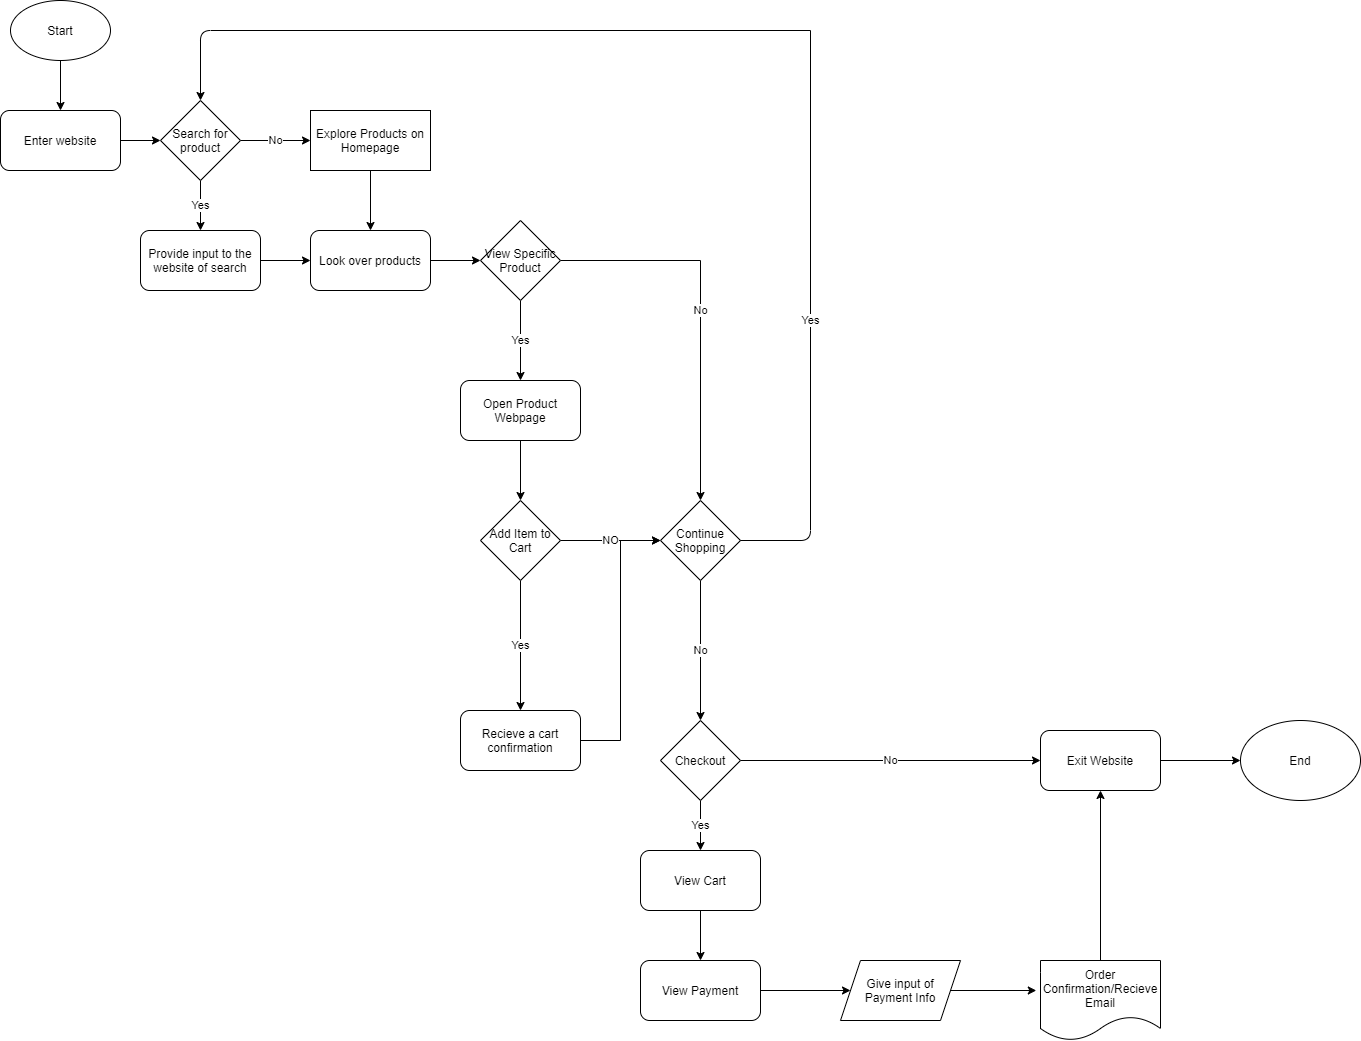

The diagram above was exported from draw.io. Its source (the exported page's mxGraphModel, read from the mxfile embedded in the PNG):
<mxGraphModel dx="1118" dy="525" grid="1" gridSize="10" guides="1" tooltips="1" connect="1" arrows="1" fold="1" page="1" pageScale="1" pageWidth="850" pageHeight="1100" math="0" shadow="0">
  <root>
    <mxCell id="0" />
    <mxCell id="1" parent="0" />
    <mxCell id="38" style="edgeStyle=orthogonalEdgeStyle;rounded=0;orthogonalLoop=1;jettySize=auto;html=1;" parent="1" source="3" target="4" edge="1">
      <mxGeometry relative="1" as="geometry" />
    </mxCell>
    <mxCell id="3" value="Start" style="ellipse;whiteSpace=wrap;html=1;" parent="1" vertex="1">
      <mxGeometry x="20" y="10" width="100" height="60" as="geometry" />
    </mxCell>
    <mxCell id="39" style="edgeStyle=orthogonalEdgeStyle;rounded=0;orthogonalLoop=1;jettySize=auto;html=1;" parent="1" source="4" target="5" edge="1">
      <mxGeometry relative="1" as="geometry" />
    </mxCell>
    <mxCell id="4" value="Enter website" style="rounded=1;whiteSpace=wrap;html=1;" parent="1" vertex="1">
      <mxGeometry x="10" y="120" width="120" height="60" as="geometry" />
    </mxCell>
    <mxCell id="11" value="No" style="edgeStyle=orthogonalEdgeStyle;rounded=0;orthogonalLoop=1;jettySize=auto;html=1;" parent="1" source="5" target="8" edge="1">
      <mxGeometry relative="1" as="geometry" />
    </mxCell>
    <mxCell id="14" value="Yes" style="edgeStyle=orthogonalEdgeStyle;rounded=0;orthogonalLoop=1;jettySize=auto;html=1;" parent="1" source="5" target="7" edge="1">
      <mxGeometry relative="1" as="geometry" />
    </mxCell>
    <mxCell id="5" value="Search for product" style="rhombus;whiteSpace=wrap;html=1;" parent="1" vertex="1">
      <mxGeometry x="170" y="110" width="80" height="80" as="geometry" />
    </mxCell>
    <mxCell id="19" value="" style="edgeStyle=orthogonalEdgeStyle;rounded=0;orthogonalLoop=1;jettySize=auto;html=1;" parent="1" source="6" target="15" edge="1">
      <mxGeometry relative="1" as="geometry" />
    </mxCell>
    <mxCell id="6" value="Look over products" style="rounded=1;whiteSpace=wrap;html=1;" parent="1" vertex="1">
      <mxGeometry x="320" y="240" width="120" height="60" as="geometry" />
    </mxCell>
    <mxCell id="13" value="" style="edgeStyle=orthogonalEdgeStyle;rounded=0;orthogonalLoop=1;jettySize=auto;html=1;" parent="1" source="7" target="6" edge="1">
      <mxGeometry relative="1" as="geometry" />
    </mxCell>
    <mxCell id="7" value="Provide input to the website of search" style="rounded=1;whiteSpace=wrap;html=1;" parent="1" vertex="1">
      <mxGeometry x="150" y="240" width="120" height="60" as="geometry" />
    </mxCell>
    <mxCell id="12" value="" style="edgeStyle=orthogonalEdgeStyle;rounded=0;orthogonalLoop=1;jettySize=auto;html=1;" parent="1" source="8" target="6" edge="1">
      <mxGeometry relative="1" as="geometry" />
    </mxCell>
    <mxCell id="8" value="Explore Products on Homepage" style="rounded=0;whiteSpace=wrap;html=1;" parent="1" vertex="1">
      <mxGeometry x="320" y="120" width="120" height="60" as="geometry" />
    </mxCell>
    <mxCell id="20" value="No" style="edgeStyle=orthogonalEdgeStyle;rounded=0;orthogonalLoop=1;jettySize=auto;html=1;" parent="1" source="15" target="17" edge="1">
      <mxGeometry relative="1" as="geometry" />
    </mxCell>
    <mxCell id="69" value="Yes" style="edgeStyle=orthogonalEdgeStyle;rounded=0;orthogonalLoop=1;jettySize=auto;html=1;entryX=0.5;entryY=0;entryDx=0;entryDy=0;" parent="1" source="15" target="57" edge="1">
      <mxGeometry relative="1" as="geometry" />
    </mxCell>
    <mxCell id="15" value="View Specific Product" style="rhombus;whiteSpace=wrap;html=1;" parent="1" vertex="1">
      <mxGeometry x="490" y="230" width="80" height="80" as="geometry" />
    </mxCell>
    <mxCell id="46" value="No" style="edgeStyle=orthogonalEdgeStyle;rounded=0;orthogonalLoop=1;jettySize=auto;html=1;exitX=0.5;exitY=1;exitDx=0;exitDy=0;" parent="1" source="17" target="47" edge="1">
      <mxGeometry relative="1" as="geometry">
        <mxPoint x="700" y="720" as="targetPoint" />
      </mxGeometry>
    </mxCell>
    <mxCell id="17" value="Continue Shopping" style="rhombus;whiteSpace=wrap;html=1;" parent="1" vertex="1">
      <mxGeometry x="670" y="510" width="80" height="80" as="geometry" />
    </mxCell>
    <mxCell id="33" value="Yes" style="edgeStyle=orthogonalEdgeStyle;rounded=0;orthogonalLoop=1;jettySize=auto;html=1;exitX=0.5;exitY=1;exitDx=0;exitDy=0;entryX=0.5;entryY=0;entryDx=0;entryDy=0;" parent="1" source="21" target="68" edge="1">
      <mxGeometry relative="1" as="geometry">
        <mxPoint x="520" y="700" as="targetPoint" />
      </mxGeometry>
    </mxCell>
    <mxCell id="36" value="NO" style="edgeStyle=orthogonalEdgeStyle;rounded=0;orthogonalLoop=1;jettySize=auto;html=1;entryX=0;entryY=0.5;entryDx=0;entryDy=0;" parent="1" source="21" target="17" edge="1">
      <mxGeometry relative="1" as="geometry" />
    </mxCell>
    <mxCell id="21" value="Add Item to Cart" style="rhombus;whiteSpace=wrap;html=1;" parent="1" vertex="1">
      <mxGeometry x="490" y="510" width="80" height="80" as="geometry" />
    </mxCell>
    <mxCell id="43" value="Yes" style="endArrow=none;html=1;exitX=1;exitY=0.5;exitDx=0;exitDy=0;" parent="1" source="17" edge="1">
      <mxGeometry width="50" height="50" relative="1" as="geometry">
        <mxPoint x="400" y="550" as="sourcePoint" />
        <mxPoint x="820" y="40" as="targetPoint" />
        <Array as="points">
          <mxPoint x="820" y="550" />
        </Array>
      </mxGeometry>
    </mxCell>
    <mxCell id="45" value="" style="endArrow=classic;html=1;entryX=0.5;entryY=0;entryDx=0;entryDy=0;" parent="1" target="5" edge="1">
      <mxGeometry width="50" height="50" relative="1" as="geometry">
        <mxPoint x="820" y="40" as="sourcePoint" />
        <mxPoint x="170" y="40" as="targetPoint" />
        <Array as="points">
          <mxPoint x="210" y="40" />
        </Array>
      </mxGeometry>
    </mxCell>
    <mxCell id="56" value="No" style="edgeStyle=orthogonalEdgeStyle;rounded=0;orthogonalLoop=1;jettySize=auto;html=1;entryX=0;entryY=0.5;entryDx=0;entryDy=0;" parent="1" source="47" target="53" edge="1">
      <mxGeometry relative="1" as="geometry" />
    </mxCell>
    <mxCell id="63" value="Yes" style="edgeStyle=orthogonalEdgeStyle;rounded=0;orthogonalLoop=1;jettySize=auto;html=1;" parent="1" source="47" target="59" edge="1">
      <mxGeometry relative="1" as="geometry" />
    </mxCell>
    <mxCell id="47" value="Checkout" style="rhombus;whiteSpace=wrap;html=1;" parent="1" vertex="1">
      <mxGeometry x="670" y="730" width="80" height="80" as="geometry" />
    </mxCell>
    <mxCell id="49" value="End" style="ellipse;whiteSpace=wrap;html=1;" parent="1" vertex="1">
      <mxGeometry x="1250" y="730" width="120" height="80" as="geometry" />
    </mxCell>
    <mxCell id="55" style="edgeStyle=orthogonalEdgeStyle;rounded=0;orthogonalLoop=1;jettySize=auto;html=1;entryX=0;entryY=0.5;entryDx=0;entryDy=0;" parent="1" source="53" target="49" edge="1">
      <mxGeometry relative="1" as="geometry" />
    </mxCell>
    <mxCell id="53" value="Exit Website" style="rounded=1;whiteSpace=wrap;html=1;" parent="1" vertex="1">
      <mxGeometry x="1050" y="740" width="120" height="60" as="geometry" />
    </mxCell>
    <mxCell id="70" style="edgeStyle=orthogonalEdgeStyle;rounded=0;orthogonalLoop=1;jettySize=auto;html=1;entryX=0.5;entryY=0;entryDx=0;entryDy=0;" parent="1" source="57" target="21" edge="1">
      <mxGeometry relative="1" as="geometry" />
    </mxCell>
    <mxCell id="57" value="Open Product Webpage" style="rounded=1;whiteSpace=wrap;html=1;" parent="1" vertex="1">
      <mxGeometry x="470" y="390" width="120" height="60" as="geometry" />
    </mxCell>
    <mxCell id="64" style="edgeStyle=orthogonalEdgeStyle;rounded=0;orthogonalLoop=1;jettySize=auto;html=1;" parent="1" source="59" target="60" edge="1">
      <mxGeometry relative="1" as="geometry" />
    </mxCell>
    <mxCell id="59" value="View Cart" style="rounded=1;whiteSpace=wrap;html=1;" parent="1" vertex="1">
      <mxGeometry x="650" y="860" width="120" height="60" as="geometry" />
    </mxCell>
    <mxCell id="77" style="edgeStyle=orthogonalEdgeStyle;rounded=0;orthogonalLoop=1;jettySize=auto;html=1;" parent="1" source="60" target="75" edge="1">
      <mxGeometry relative="1" as="geometry" />
    </mxCell>
    <mxCell id="60" value="View Payment" style="rounded=1;whiteSpace=wrap;html=1;" parent="1" vertex="1">
      <mxGeometry x="650" y="970" width="120" height="60" as="geometry" />
    </mxCell>
    <mxCell id="72" style="edgeStyle=orthogonalEdgeStyle;rounded=0;orthogonalLoop=1;jettySize=auto;html=1;entryX=0;entryY=0.5;entryDx=0;entryDy=0;" parent="1" source="68" target="17" edge="1">
      <mxGeometry relative="1" as="geometry" />
    </mxCell>
    <mxCell id="68" value="Recieve a cart confirmation" style="rounded=1;whiteSpace=wrap;html=1;" parent="1" vertex="1">
      <mxGeometry x="470" y="720" width="120" height="60" as="geometry" />
    </mxCell>
    <mxCell id="80" style="edgeStyle=orthogonalEdgeStyle;rounded=0;orthogonalLoop=1;jettySize=auto;html=1;entryX=-0.035;entryY=0.375;entryDx=0;entryDy=0;entryPerimeter=0;" parent="1" source="75" target="79" edge="1">
      <mxGeometry relative="1" as="geometry" />
    </mxCell>
    <mxCell id="75" value="Give input of Payment Info" style="shape=parallelogram;perimeter=parallelogramPerimeter;whiteSpace=wrap;html=1;fixedSize=1;" parent="1" vertex="1">
      <mxGeometry x="850" y="970" width="120" height="60" as="geometry" />
    </mxCell>
    <mxCell id="81" style="edgeStyle=orthogonalEdgeStyle;rounded=0;orthogonalLoop=1;jettySize=auto;html=1;entryX=0.5;entryY=1;entryDx=0;entryDy=0;" parent="1" source="79" target="53" edge="1">
      <mxGeometry relative="1" as="geometry" />
    </mxCell>
    <mxCell id="79" value="Order Confirmation/Recieve Email" style="shape=document;whiteSpace=wrap;html=1;boundedLbl=1;" parent="1" vertex="1">
      <mxGeometry x="1050" y="970" width="120" height="80" as="geometry" />
    </mxCell>
  </root>
</mxGraphModel>